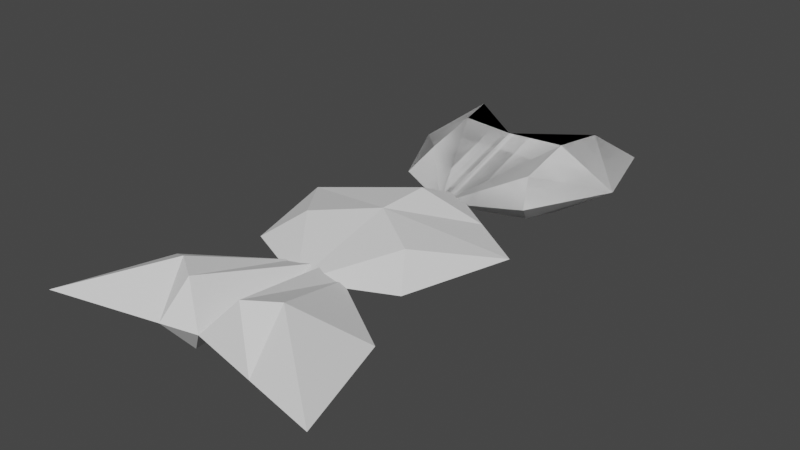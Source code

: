 # Source: enemies.blend  (saved by Blender 2.82.7; exported with 4.5.12 LTS)
import bpy
from mathutils import Matrix  # noqa: F401  (used for matrix-valued properties, if any)

bpy.ops.wm.read_factory_settings(use_empty=True)
scene = bpy.context.scene
scene.name = 'Scene'

# ---- collections
col_cent1 = bpy.data.collections.new('cent1'); scene.collection.children.link(col_cent1)

# ---- world
world_world = bpy.data.worlds.new('World'); scene.world = world_world
world_world.use_nodes = True; world_world.node_tree.nodes.clear()
_N = world_world.node_tree.nodes; _L = world_world.node_tree.links
n0 = _N.new('ShaderNodeOutputWorld'); n0.name = 'World Output'; n0.location = (300, 300)
n1 = _N.new('ShaderNodeBackground'); n1.name = 'Background'; n1.location = (10, 300)
n1.inputs[0].default_value = (0.05088, 0.05088, 0.05088, 1.0)
_L.new(n1.outputs[0], n0.inputs[0])
n0.is_active_output = True
world_world.color = (0.05088, 0.05088, 0.05088)
world_world.use_sun_shadow = False
world_world.sun_shadow_jitter_overblur = 0.0

# ---- meshes
me_plane = bpy.data.meshes.new('Plane')
me_plane.from_pydata([(0.5, 0.6973, 0.0), (-0.5, 0.6973, 0.0), (0.3933, -0.3027, 0.0), (-0.3933, -0.3027, 0.0), (-1.793e-09, 0.1191, 0.2044), (5.353e-08, -0.5137, 0.0), (0.6446, 0.1973, 0.0), (-0.6446, 0.1973, 0.0), (-0.3867, 0.4082, 0.2044), (0.3867, 0.4082, 0.2044), (-0.3223, 0.1582, 0.2044), (0.3223, 0.1582, 0.2044), (-1.793e-09, 0.1191, 0.0), (-0.3223, -0.1582, 0.1273), (0.3223, -0.1582, 0.1273), (0.3223, 0.1582, 0.2044), (0.5, 0.6973, 0.0), (-0.5, 0.6973, 0.0), (0.3933, -0.3027, 0.0), (-0.3933, -0.3027, 0.0), (-1.793e-09, 0.1191, 0.2044), (5.353e-08, -0.5137, 0.0), (0.6446, 0.1973, 0.0), (-0.6446, 0.1973, 0.0), (-0.3867, 0.4082, 0.2044), (0.3867, 0.4082, 0.2044), (-0.3223, 0.1582, 0.2044), (0.3223, 0.1582, 0.2044), (-1.793e-09, 0.1191, 0.0), (-0.3223, -0.1582, 0.1273), (0.3223, -0.1582, 0.1273)], [], [(5, 3, 13), (6, 2, 14), (0, 6, 9), (4, 5, 10), (7, 1, 8), (6, 14, 15, 11), (8, 10, 7), (6, 11, 9), (10, 8, 4), (5, 13, 10), (5, 4, 11, 15), (11, 4, 9), (9, 4, 0), (8, 1, 4), (0, 4, 12), (4, 1, 12), (13, 7, 10), (3, 7, 13), (2, 5, 14), (14, 5, 15), (21, 29, 19), (22, 30, 18), (16, 25, 22), (20, 26, 21), (23, 24, 17), (22, 27, 30), (24, 23, 26), (22, 25, 27), (26, 20, 24), (21, 26, 29), (21, 27, 20), (27, 25, 20), (25, 16, 20), (24, 20, 17), (16, 28, 20), (20, 28, 17), (29, 26, 23), (19, 29, 23), (18, 30, 21), (30, 27, 21)])
_uv = me_plane.uv_layers.new(name='UVMap')
_uv.uv.foreach_set('vector', [0.5, 1.0, 1.0, 1.0, 0.75, 0.75, 0.0, 0.5, 0.0, 1.0, 0.25, 0.75, 0.0, 0.0, 0.0, 0.5, 0.25, 0.0, 0.5, 0.0, 0.5, 1.0, 0.75, 0.25, 1.0, 0.5, 1.0, 0.0, 0.75, 0.0, 0.0, 0.5, 0.25, 0.75, 0.25, 0.25, 0.25, 0.25, 0.75, 0.0, 0.75, 0.25, 1.0, 0.5, 0.0, 0.5, 0.25, 0.25, 0.25, 0.0, 0.75, 0.25, 0.75, 0.0, 0.5, 0.0, 0.5, 1.0, 0.75, 0.75, 0.75, 0.25, 0.5, 1.0, 0.5, 0.0, 0.25, 0.25, 0.25, 0.25, 0.25, 0.25, 0.5, 0.0, 0.25, 0.0, 0.25, 0.0, 0.5, 0.0, 0.0, 0.0, 0.75, 0.0, 1.0, 0.0, 0.5, 0.0, 0.0, 0.0, 0.5, 0.0, 0.0, 0.0, 0.5, 0.0, 1.0, 0.0, 0.0, 0.0, 0.75, 0.75, 1.0, 0.5, 0.75, 0.25, 1.0, 1.0, 1.0, 0.5, 0.75, 0.75, 0.0, 1.0, 0.5, 1.0, 0.25, 0.75, 0.25, 0.75, 0.5, 1.0, 0.25, 0.25, 0.5, 1.0, 0.75, 0.75, 1.0, 1.0, 0.0, 0.5, 0.25, 0.75, 0.0, 1.0, 0.0, 0.0, 0.25, 0.0, 0.0, 0.5, 0.5, 0.0, 0.75, 0.25, 0.5, 1.0, 1.0, 0.5, 0.75, 0.0, 1.0, 0.0, 0.0, 0.5, 0.25, 0.25, 0.25, 0.75, 0.75, 0.0, 1.0, 0.5, 0.75, 0.25, 0.0, 0.5, 0.25, 0.0, 0.25, 0.25, 0.75, 0.25, 0.5, 0.0, 0.75, 0.0, 0.5, 1.0, 0.75, 0.25, 0.75, 0.75, 0.5, 1.0, 0.25, 0.25, 0.5, 0.0, 0.25, 0.25, 0.25, 0.0, 0.5, 0.0, 0.25, 0.0, 0.0, 0.0, 0.5, 0.0, 0.75, 0.0, 0.5, 0.0, 1.0, 0.0, 0.0, 0.0, 0.0, 0.0, 0.5, 0.0, 0.5, 0.0, 0.0, 0.0, 1.0, 0.0, 0.75, 0.75, 0.75, 0.25, 1.0, 0.5, 1.0, 1.0, 0.75, 0.75, 1.0, 0.5, 0.0, 1.0, 0.25, 0.75, 0.5, 1.0, 0.25, 0.75, 0.25, 0.25, 0.5, 1.0])
_ca = me_plane.color_attributes.new('Col', 'BYTE_COLOR', 'CORNER')
_ca.data.foreach_set('color', [0.001214, 0.001214, 1.0, 1.0, 0.0, 0.0, 1.0, 1.0, 0.0006071, 0.0006071, 1.0, 1.0, 0.003035, 0.003035, 1.0, 1.0, 0.0, 0.0, 1.0, 1.0, 0.002125, 0.002125, 1.0, 1.0, 0.02029, 0.02029, 1.0, 1.0, 0.003035, 0.003035, 1.0, 1.0, 0.0, 0.0, 1.0, 1.0, 0.0, 0.0, 1.0, 1.0, 0.001214, 0.001214, 1.0, 1.0, 0.0, 0.0, 1.0, 1.0, 0.0, 0.0, 1.0, 1.0, 0.001518, 0.001518, 1.0, 1.0, 0.0, 0.0, 1.0, 1.0, 0.003035, 0.003035, 1.0, 1.0, 0.002125, 0.002125, 1.0, 1.0, 0.0, 0.0, 1.0, 1.0, 0.0, 0.0, 1.0, 1.0, 1.0, 0.0, 0.0, 1.0, 1.0, 0.0, 0.0, 1.0, 1.0, 0.0, 0.0, 1.0, 1.0, 0.0, 0.0, 1.0, 1.0, 0.0, 0.0, 1.0, 1.0, 0.0, 0.0, 1.0, 0.0, 0.0, 1.0, 1.0, 0.0, 0.0, 1.0, 1.0, 0.0, 0.0, 1.0, 1.0, 0.001214, 0.001214, 1.0, 1.0, 0.0006071, 0.0006071, 1.0, 1.0, 0.0, 0.0, 1.0, 1.0, 0.001214, 0.001214, 1.0, 1.0, 0.0, 0.0, 1.0, 1.0, 0.0, 0.0, 1.0, 1.0, 0.0, 0.0, 1.0, 1.0, 0.0, 0.0, 1.0, 1.0, 0.0, 0.0, 1.0, 1.0, 0.0, 0.0, 1.0, 1.0, 0.0, 0.0, 1.0, 1.0, 0.0, 0.0, 1.0, 1.0, 0.02029, 0.02029, 1.0, 1.0, 0.0, 0.0, 1.0, 1.0, 0.001518, 0.001518, 1.0, 1.0, 0.0, 0.0, 1.0, 1.0, 0.02029, 0.02029, 1.0, 1.0, 0.0, 0.0, 1.0, 1.0, 1.0, 1.0, 1.0, 1.0, 0.0, 0.0, 1.0, 1.0, 0.001518, 0.001518, 1.0, 1.0, 1.0, 1.0, 1.0, 1.0, 0.0006071, 0.0006071, 1.0, 1.0, 0.0, 0.0, 1.0, 1.0, 0.0, 0.0, 1.0, 1.0, 0.0, 0.0, 1.0, 1.0, 0.0, 0.0, 1.0, 1.0, 0.0006071, 0.0006071, 1.0, 1.0, 0.0, 0.0, 1.0, 1.0, 0.001214, 0.001214, 1.0, 1.0, 0.002125, 0.002125, 1.0, 1.0, 0.002125, 0.002125, 1.0, 1.0, 0.001214, 0.001214, 1.0, 1.0, 0.0, 0.0, 1.0, 1.0, 0.001214, 0.001214, 1.0, 1.0, 0.0006071, 0.0006071, 1.0, 1.0, 0.0, 0.0, 1.0, 1.0, 0.003035, 0.003035, 1.0, 1.0, 0.002125, 0.002125, 1.0, 1.0, 0.0, 0.0, 1.0, 1.0, 0.02029, 0.02029, 1.0, 1.0, 0.0, 0.0, 1.0, 1.0, 0.003035, 0.003035, 1.0, 1.0, 0.0, 0.0, 1.0, 1.0, 0.0, 0.0, 1.0, 1.0, 0.001214, 0.001214, 1.0, 1.0, 0.0, 0.0, 1.0, 1.0, 0.0, 0.0, 1.0, 1.0, 0.001518, 0.001518, 1.0, 1.0, 0.003035, 0.003035, 1.0, 1.0, 0.0, 0.0, 1.0, 1.0, 0.002125, 0.002125, 1.0, 1.0, 1.0, 0.0, 0.0, 1.0, 1.0, 0.0, 0.0, 1.0, 1.0, 0.0, 0.0, 1.0, 1.0, 0.0, 0.0, 1.0, 1.0, 0.0, 0.0, 1.0, 1.0, 0.0, 0.0, 1.0, 0.0, 0.0, 1.0, 1.0, 0.0, 0.0, 1.0, 1.0, 0.0, 0.0, 1.0, 1.0, 0.001214, 0.001214, 1.0, 1.0, 0.0, 0.0, 1.0, 1.0, 0.0006071, 0.0006071, 1.0, 1.0, 0.001214, 0.001214, 1.0, 1.0, 0.0, 0.0, 1.0, 1.0, 0.0, 0.0, 1.0, 1.0, 0.0, 0.0, 1.0, 1.0, 0.0, 0.0, 1.0, 1.0, 0.0, 0.0, 1.0, 1.0, 0.0, 0.0, 1.0, 1.0, 0.02029, 0.02029, 1.0, 1.0, 0.0, 0.0, 1.0, 1.0, 0.0, 0.0, 1.0, 1.0, 0.0, 0.0, 1.0, 1.0, 0.001518, 0.001518, 1.0, 1.0, 1.0, 0.0, 0.0, 1.0, 1.0, 0.0, 0.0, 1.0, 1.0, 0.0, 0.0, 1.0, 1.0, 0.0, 0.0, 1.0, 1.0, 0.0, 0.0, 1.0, 1.0, 0.0, 0.005605, 1.0, 0.0006071, 0.0006071, 1.0, 1.0, 0.0, 0.0, 1.0, 1.0, 0.0, 0.0, 1.0, 1.0, 0.0, 0.0, 1.0, 1.0, 0.0006071, 0.0006071, 1.0, 1.0, 0.0, 0.0, 1.0, 1.0, 0.0, 0.0, 1.0, 1.0, 0.002125, 0.002125, 1.0, 1.0, 0.001214, 0.001214, 1.0, 1.0, 0.002125, 0.002125, 1.0, 1.0, 0.0, 0.0, 1.0, 1.0, 0.001214, 0.001214, 1.0, 1.0])
me_plane.use_remesh_fix_poles = True
me_plane.use_remesh_preserve_attributes = False
me_plane.use_mirror_vertex_groups = False
me_plane.use_paint_bone_selection = False
me_plane.use_paint_mask = True
me_plane.update()
me_plane_001 = bpy.data.meshes.new('Plane.001')
me_plane_001.from_pydata([(-1.192e-08, 0.643, 0.0), (0.4635, -0.3981, 0.0), (-0.4635, -0.3981, 0.0), (5.353e-08, -0.609, 0.0), (0.6446, 0.2109, 0.0), (-0.6446, 0.2109, 0.0), (2.08e-08, 0.01702, 0.15), (4.442e-09, 0.33, 0.15), (-0.3223, 0.427, 0.0), (0.3223, 0.427, 0.0), (0.3223, -0.1991, 0.1147), (-0.3223, -0.1991, 0.1147)], [], [(3, 11, 2), (4, 10, 1), (0, 8, 7), (4, 6, 10), (6, 5, 11), (6, 4, 9, 7), (7, 8, 5, 6), (7, 9, 0), (1, 10, 3), (10, 6, 3), (2, 11, 5), (11, 3, 6)])
_uv = me_plane_001.uv_layers.new(name='UVMap')
_uv.uv.foreach_set('vector', [0.5, 1.0, 0.75, 0.75, 1.0, 1.0, 0.0, 0.5, 0.25, 0.75, 0.0, 1.0, 0.5, 0.0, 0.75, 0.25, 0.5, 0.25, 0.0, 0.5, 0.5, 0.5, 0.25, 0.75, 0.5, 0.5, 1.0, 0.5, 0.75, 0.75, 0.5, 0.5, 0.0, 0.5, 0.25, 0.25, 0.5, 0.25, 0.5, 0.25, 0.75, 0.25, 1.0, 0.5, 0.5, 0.5, 0.5, 0.25, 0.25, 0.25, 0.5, 0.0, 0.0, 1.0, 0.25, 0.75, 0.5, 1.0, 0.25, 0.75, 0.5, 0.5, 0.5, 1.0, 1.0, 1.0, 0.75, 0.75, 1.0, 0.5, 0.75, 0.75, 0.5, 1.0, 0.5, 0.5])
_ca = me_plane_001.color_attributes.new('Col', 'BYTE_COLOR', 'CORNER')
_ca.data.foreach_set('color', [0.0, 0.0, 1.0, 1.0, 0.0, 0.0, 1.0, 1.0, 0.0, 0.0, 1.0, 1.0, 0.0, 0.0, 1.0, 1.0, 0.0, 0.0, 1.0, 1.0, 0.0, 0.0, 1.0, 1.0, 0.0, 0.0, 1.0, 1.0, 0.0, 0.0, 1.0, 1.0, 0.0, 0.0, 1.0, 1.0, 0.0, 0.0, 1.0, 1.0, 0.0, 0.0, 1.0, 1.0, 0.0, 0.0, 1.0, 1.0, 0.0, 0.0, 1.0, 1.0, 0.0, 0.0, 1.0, 1.0, 0.0, 0.0, 1.0, 1.0, 1.0, 0.01681, 0.01681, 1.0, 1.0, 0.0, 0.0, 1.0, 1.0, 0.0, 0.0, 1.0, 1.0, 0.0, 0.0, 1.0, 1.0, 0.0, 0.0, 1.0, 1.0, 0.0, 0.0, 1.0, 1.0, 0.0, 0.0, 1.0, 1.0, 0.01681, 0.01681, 1.0, 0.0, 0.0, 1.0, 1.0, 0.0, 0.0, 1.0, 1.0, 0.0, 0.0, 1.0, 1.0, 0.0, 0.0, 1.0, 1.0, 0.0, 0.0, 1.0, 1.0, 0.0, 0.0, 1.0, 1.0, 0.0, 0.0, 1.0, 1.0, 0.0, 0.0, 1.0, 1.0, 0.0, 0.0, 1.0, 1.0, 0.0, 0.0, 1.0, 1.0, 0.0, 0.0, 1.0, 1.0, 0.0, 0.0, 1.0, 1.0, 0.0, 0.0, 1.0, 1.0, 0.0, 0.0, 1.0, 1.0, 0.0, 0.0, 1.0, 1.0])
me_plane_001.use_remesh_fix_poles = True
me_plane_001.use_remesh_preserve_attributes = False
me_plane_001.use_mirror_vertex_groups = False
me_plane_001.use_paint_bone_selection = False
me_plane_001.use_paint_mask = True
me_plane_001.update()
me_plane_002 = bpy.data.meshes.new('Plane.002')
me_plane_002.from_pydata([(-1.192e-08, 0.643, 0.0), (0.8309, -0.3981, 0.0), (-0.8309, -0.3981, 0.0), (5.353e-08, -0.2141, 0.0), (0.6446, 0.2109, 0.0), (-0.6446, 0.2109, 0.0), (-0.3223, 0.427, 0.0), (-0.4154, -0.3061, 0.0), (-0.3223, -0.001601, 0.1914), (0.4154, -0.3061, 0.0), (0.3223, -0.001601, 0.1914), (0.3223, 0.427, 0.0), (-0.1612, -0.1078, 0.1914), (-0.1612, 0.535, 0.0), (0.1612, 0.535, 0.0), (0.1612, -0.1078, 0.1914), (0.2077, -0.2601, 0.0), (-0.2077, -0.2601, 0.0)], [], [(3, 12, 17), (4, 10, 1), (13, 6, 8, 12), (4, 11, 10), (0, 13, 12, 3), (7, 8, 2), (8, 6, 5), (15, 14, 0, 3), (9, 10, 15, 16), (10, 11, 14, 15), (16, 15, 3), (17, 12, 8, 7), (1, 10, 9), (2, 8, 5)])
_uv = me_plane_002.uv_layers.new(name='UVMap')
_uv.uv.foreach_set('vector', [0.5, 1.0, 0.625, 0.875, 0.625, 1.0, 0.0, 0.5, 0.25, 0.75, 0.0, 1.0, 0.625, 0.125, 0.75, 0.25, 0.75, 0.75, 0.625, 0.875, 0.0, 0.5, 0.25, 0.25, 0.25, 0.75, 0.5, 0.0, 0.625, 0.125, 0.625, 0.875, 0.5, 1.0, 0.75, 1.0, 0.75, 0.75, 1.0, 1.0, 0.75, 0.75, 0.75, 0.25, 1.0, 0.5, 0.375, 0.875, 0.375, 0.125, 0.5, 0.0, 0.5, 1.0, 0.25, 1.0, 0.25, 0.75, 0.375, 0.875, 0.375, 1.0, 0.25, 0.75, 0.25, 0.25, 0.375, 0.125, 0.375, 0.875, 0.375, 1.0, 0.375, 0.875, 0.5, 1.0, 0.625, 1.0, 0.625, 0.875, 0.75, 0.75, 0.75, 1.0, 0.0, 1.0, 0.25, 0.75, 0.25, 1.0, 1.0, 1.0, 0.75, 0.75, 1.0, 0.5])
_ca = me_plane_002.color_attributes.new('Col', 'BYTE_COLOR', 'CORNER')
_ca.data.foreach_set('color', [0.0, 0.0, 1.0, 1.0, 0.0, 0.0, 1.0, 1.0, 0.0, 0.0, 1.0, 1.0, 0.0, 0.0, 1.0, 1.0, 0.0, 0.0, 1.0, 1.0, 0.0009106, 0.0009106, 1.0, 1.0, 1.0, 0.0, 0.0, 1.0, 1.0, 0.0, 0.0, 1.0, 1.0, 0.0, 0.0, 1.0, 1.0, 0.0, 0.0, 1.0, 0.0, 0.0, 1.0, 1.0, 0.0, 0.0, 1.0, 1.0, 0.0, 0.0, 1.0, 1.0, 0.0, 0.0, 1.0, 1.0, 0.0, 0.0, 1.0, 1.0, 0.0, 0.0, 1.0, 1.0, 0.0, 0.0, 1.0, 1.0, 0.0, 0.0, 1.0, 1.0, 0.0, 0.0, 1.0, 1.0, 0.0009106, 0.0009106, 1.0, 1.0, 0.0, 0.0, 1.0, 1.0, 0.0, 0.0, 1.0, 1.0, 0.0, 0.0, 1.0, 1.0, 0.0, 0.0, 1.0, 1.0, 0.0, 0.0, 1.0, 1.0, 0.0, 0.0, 1.0, 1.0, 0.0, 0.0, 1.0, 1.0, 1.0, 0.0, 0.0, 1.0, 1.0, 0.0, 0.0, 1.0, 1.0, 0.0, 0.0, 1.0, 1.0, 0.0, 0.0, 1.0, 1.0, 0.0, 0.0, 1.0, 1.0, 0.0, 0.0003035, 1.0, 1.0, 0.0, 0.0, 1.0, 1.0, 0.0, 0.0, 1.0, 0.0, 0.0, 1.0, 1.0, 0.0, 0.0, 1.0, 1.0, 0.0, 0.0, 1.0, 1.0, 1.0, 0.0, 0.0, 1.0, 1.0, 0.0, 0.0, 1.0, 1.0, 0.0, 0.0, 1.0, 1.0, 0.0, 0.0, 1.0, 0.0009106, 0.0009106, 1.0, 1.0, 0.0, 0.0, 1.0, 1.0, 0.0, 0.0, 1.0, 1.0, 0.0009106, 0.0009106, 1.0, 1.0, 0.0, 0.0, 1.0, 1.0, 0.0, 0.0, 1.0, 1.0])
me_plane_002.use_remesh_fix_poles = True
me_plane_002.use_remesh_preserve_attributes = False
me_plane_002.use_mirror_vertex_groups = False
me_plane_002.use_paint_bone_selection = False
me_plane_002.use_paint_mask = True
me_plane_002.update()

# ---- objects
ob_head = bpy.data.objects.new('head', me_plane)
ob_mid = bpy.data.objects.new('mid', me_plane_001)
ob_tail = bpy.data.objects.new('tail', me_plane_002)
ob_cent1 = bpy.data.objects.new('cent1', None)

# ---- transforms, parenting, visibility, modifiers, constraints
ob_head.parent = ob_cent1
ob_head.location = (0.0, 0.0, 0.0)
ob_head.lineart.crease_threshold = 0.0
_m = ob_head.modifiers.new('Mirror', 'MIRROR')
_m.use_axis = (False, False, True)
_m.use_clip = True
ob_mid.parent = ob_cent1
ob_mid.location = (0.0, -1.0, 0.0)
ob_mid.lineart.crease_threshold = 0.0
_m = ob_mid.modifiers.new('Mirror', 'MIRROR')
_m.use_axis = (False, False, True)
_m.use_clip = True
ob_tail.parent = ob_cent1
ob_tail.location = (0.0, -2.0, 0.0)
ob_tail.lineart.crease_threshold = 0.0
_m = ob_tail.modifiers.new('Mirror', 'MIRROR')
_m.use_axis = (False, False, True)
ob_cent1.location = (0.0, 0.0, 0.0)
ob_cent1.lineart.crease_threshold = 0.0

# ---- collection membership
col_cent1.objects.link(ob_head)
col_cent1.objects.link(ob_mid)
col_cent1.objects.link(ob_tail)
col_cent1.objects.link(ob_cent1)

# ---- scene / render settings (as saved in the file)
scene.frame_start = 1; scene.frame_end = 9; scene.frame_set(1)
scene.render.engine = 'BLENDER_EEVEE_NEXT'
scene.cycles.use_denoising = False
scene.cycles.samples = 128
scene.cycles.sampling_pattern = 'TABULATED_SOBOL'
scene.cycles.use_adaptive_sampling = False
scene.cycles.use_light_tree = False
scene.view_settings.view_transform = 'Filmic'
bpy.context.view_layer.update()

# ---- added for rendering (the .blend has no active camera and no usable light): camera, sun
cam_auto = bpy.data.cameras.new('AutoCamera')
cam_auto.lens = 50.0
cam_auto.sensor_width = 36.0
cam_auto.clip_end = 1000.0
ob_auto_camera = bpy.data.objects.new('AutoCamera', cam_auto)
scene.collection.objects.link(ob_auto_camera)
ob_auto_camera.location = (3.27242, -4.7773, 2.61794)
ob_auto_camera.rotation_euler = (1.09748, -7.21219e-08, 0.694738)
scene.camera = ob_auto_camera
light_auto_sun = bpy.data.lights.new('AutoSun', 'SUN')
light_auto_sun.energy = 3.0
light_auto_sun.angle = 0.0523599
ob_auto_sun = bpy.data.objects.new('AutoSun', light_auto_sun)
scene.collection.objects.link(ob_auto_sun)
ob_auto_sun.rotation_euler = (0.872665, 0.174533, 0.523599)
bpy.context.view_layer.update()
